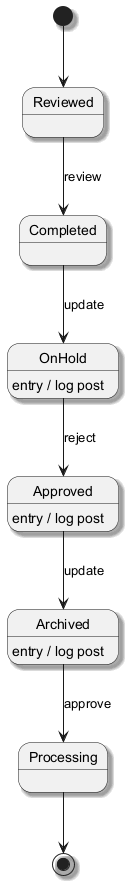

The diagram above was rendered by PlantUML. Its source (embedded in the PNG):
@startuml
skinparam backgroundColor #FFFFFF
skinparam classBackgroundColor #F3E5F5
skinparam classBorderColor #6A1B9A
skinparam shadowing true
[*] --> Reviewed
Reviewed --> Completed : review
Completed --> OnHold : update
OnHold --> Approved : reject
OnHold : entry / log post
Approved --> Archived : update
Approved : entry / log post
Archived --> Processing : approve
Archived : entry / log post
Processing --> [*]
@enduml